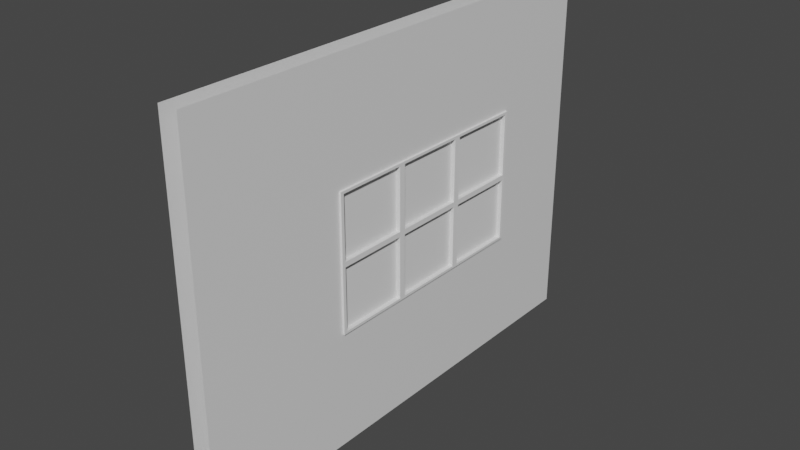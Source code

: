 # Source: window.blend  (saved by Blender 2.80.75; exported with 4.5.12 LTS)
import bpy
from mathutils import Matrix  # noqa: F401  (used for matrix-valued properties, if any)

bpy.ops.wm.read_factory_settings(use_empty=True)
scene = bpy.context.scene
scene.name = 'Scene'

# ---- collections
col_collection = bpy.data.collections.new('Collection'); scene.collection.children.link(col_collection)

# ---- materials (node trees are filled in below, after node groups)
mat_material = bpy.data.materials.new('Material')
mat_material.alpha_threshold = 0.0
mat_material.use_transparent_shadow = False
mat_material.line_color = (0.0, 0.0, 0.0, 1.0)

# ---- material node trees
mat_material.use_nodes = True; mat_material.node_tree.nodes.clear()
_N = mat_material.node_tree.nodes; _L = mat_material.node_tree.links
n0 = _N.new('ShaderNodeOutputMaterial'); n0.name = 'Material Output'; n0.location = (300, 300)
n1 = _N.new('ShaderNodeBsdfPrincipled'); n1.name = 'Principled BSDF'; n1.location = (10, 300)
n1.distribution = 'GGX'
n1.subsurface_method = 'BURLEY'
n1.inputs[2].default_value = 0.4
n1.inputs[3].default_value = 1.45
n1.inputs[27].default_value = (0.0, 0.0, 0.0, 1.0)
n1.inputs[28].default_value = 1.0
_L.new(n1.outputs[0], n0.inputs[0])
n0.is_active_output = True

# ---- world
world_world = bpy.data.worlds.new('World'); scene.world = world_world
world_world.use_nodes = True; world_world.node_tree.nodes.clear()
_N = world_world.node_tree.nodes; _L = world_world.node_tree.links
n0 = _N.new('ShaderNodeOutputWorld'); n0.name = 'World Output'; n0.location = (300, 300)
n1 = _N.new('ShaderNodeBackground'); n1.name = 'Background'; n1.location = (10, 300)
n1.inputs[0].default_value = (0.05088, 0.05088, 0.05088, 1.0)
_L.new(n1.outputs[0], n0.inputs[0])
n0.is_active_output = True
world_world.color = (0.05088, 0.05088, 0.05088)
world_world.use_sun_shadow = False
world_world.sun_shadow_jitter_overblur = 0.0

# ---- meshes
me_cube = bpy.data.meshes.new('Cube')
me_cube.from_pydata([(0.05, 1.25, -0.95), (0.05, -1.25, -0.95), (0.05, 1.25, 0.95), (0.05, -1.25, 0.95), (-0.05, 1.25, -0.95), (-0.05, -1.25, -0.95), (-0.05, 1.25, 0.95), (-0.05, -1.25, 0.95), (-0.05, -0.4541, -0.3519), (0.05, -0.4541, -0.3518), (0.05, -0.4541, 0.3482), (-0.05, -0.4541, 0.3481), (0.05, 0.7459, -0.3518), (-0.05, 0.7459, -0.3519), (0.05, 0.7459, 0.3482), (-0.05, 0.7459, 0.3481)], [], [(0, 4, 6, 2), (3, 1, 9, 10), (5, 8, 13, 4), (6, 15, 11, 7), (0, 2, 14, 12), (3, 10, 14, 2), (5, 7, 11, 8), (6, 4, 13, 15), (0, 12, 9, 1)])
_uv = me_cube.uv_layers.new(name='UVMap')
_uv.uv.foreach_set('vector', [0.9505, 0.6769, 0.9349, 0.6769, 0.9349, 0.3846, 0.9505, 0.3846, 0.5921, 0.3846, 0.2961, 0.3846, 0.3893, 0.2622, 0.4983, 0.2622, 1.393e-07, 0.3846, 0.0932, 0.2622, 0.0932, 0.07756, 0.0, 1.284e-07, 0.2961, 0.0, 0.2023, 0.07756, 0.2023, 0.2622, 0.2961, 0.3846, 0.2961, 1.284e-07, 0.5921, 0.0, 0.4983, 0.07756, 0.3893, 0.07756, 0.5921, 0.3846, 0.4983, 0.2622, 0.4983, 0.07756, 0.5921, 0.0, 1.393e-07, 0.3846, 0.2961, 0.3846, 0.2023, 0.2622, 0.0932, 0.2622, 0.9823, 0.0, 0.9823, 0.2923, 0.9038, 0.2003, 0.9038, 0.09259, 0.2961, 1.284e-07, 0.3893, 0.07756, 0.3893, 0.2622, 0.2961, 0.3846])
me_cube.materials.append(mat_material)
me_cube.use_remesh_preserve_volume = False
me_cube.use_remesh_preserve_attributes = False
me_cube.use_mirror_vertex_groups = False
me_cube.update()
me_cube_001 = bpy.data.meshes.new('Cube.001')
me_cube_001.from_pydata([(0.06, -0.6001, 0.3498), (0.06, 0.5999, 0.3498), (0.06, -0.6001, -0.3502), (0.06, 0.5999, -0.3502), (0.06, 0.1999, 0.3498), (0.06, -0.2001, 0.3498), (0.06, -0.2001, -0.3502), (0.06, 0.1999, -0.3502), (0.06, 0.5999, -0.0002072), (0.06, -0.6001, -0.0002071), (0.06, 0.5999, 0.3498), (0.06, 0.5999, -0.0002072), (0.06, 0.5999, -0.0002072), (0.06, 0.5999, 0.3498), (0.06, -0.2001, 0.3498), (0.06, -0.6001, 0.3498), (0.06, 0.1999, -0.3502), (0.06, 0.5999, -0.3502), (0.06, -0.6001, -0.0002071), (0.06, -0.6001, -0.3502), (0.06, 0.1999, 0.3498), (0.06, -0.2001, -0.3502), (0.06, -0.6001, -0.0002071), (0.06, -0.2001, -0.0002072), (0.06, -0.2001, 0.3498), (0.06, -0.6001, 0.3498), (0.06, 0.1999, -0.3502), (0.06, 0.5999, -0.3502), (0.06, -0.6001, -0.0002071), (0.06, -0.6001, -0.3502), (0.06, 0.1999, 0.3498), (0.06, -0.2001, -0.3502), (0.06, 0.1999, -0.0002072), (0.06, -0.2001, -0.0002072), (0.06, -0.6001, -0.3502), (0.06, -0.2001, -0.3502), (0.06, 0.5999, -0.0002072), (0.06, 0.1999, -0.0002072), (0.06, 0.1999, -0.3502), (0.06, 0.5999, -0.3502), (0.06, 0.1999, -0.0002072), (0.06, -0.2001, -0.0002072), (0.06, -0.2001, -0.3502), (0.06, 0.1999, -0.3502), (0.06, 0.1999, 0.3498), (0.06, -0.2001, 0.3498), (0.06, -0.2001, -0.0002072), (0.06, 0.1999, -0.0002072), (0.06, 0.5999, 0.3498), (0.06, 0.1999, 0.3498), (0.06, 0.1999, -0.0002072), (0.06, 0.5999, -0.0002072), (0.06, -0.2001, 0.3498), (0.06, -0.6001, 0.3498), (0.06, -0.6001, -0.0002071), (0.06, -0.2001, -0.0002072), (0.06, -0.217, -0.01359), (0.06, -0.5832, -0.01359), (0.06, -0.5832, -0.3368), (0.06, -0.217, -0.3368), (0.06, 0.583, -0.01359), (0.06, 0.2168, -0.01359), (0.06, 0.2168, -0.3368), (0.06, 0.583, -0.3368), (0.06, 0.183, -0.01359), (0.06, -0.1832, -0.01359), (0.06, -0.1832, -0.3368), (0.06, 0.183, -0.3368), (0.06, 0.183, 0.3364), (0.06, -0.1832, 0.3364), (0.06, -0.1832, 0.01317), (0.06, 0.183, 0.01317), (0.06, 0.583, 0.3364), (0.06, 0.2168, 0.3364), (0.06, 0.2168, 0.01317), (0.06, 0.583, 0.01317), (0.06, -0.217, 0.3364), (0.06, -0.5832, 0.3364), (0.06, -0.5832, 0.01317), (0.06, -0.217, 0.01317), (0.06, -0.6001, -0.0002071), (0.06, -0.2001, -0.0002072), (0.06, -0.6001, -0.3502), (0.06, -0.2001, -0.3502), (0.06, 0.1999, -0.0002072), (0.06, 0.5999, -0.0002072), (0.06, 0.1999, -0.3502), (0.06, 0.5999, -0.3502), (0.06, -0.2001, -0.0002072), (0.06, 0.1999, -0.0002072), (0.06, -0.2001, -0.3502), (0.06, 0.1999, -0.3502), (0.06, -0.2001, 0.3498), (0.06, 0.1999, 0.3498), (0.06, -0.2001, -0.0002072), (0.06, 0.1999, -0.0002072), (0.06, 0.1999, 0.3498), (0.06, 0.5999, 0.3498), (0.06, 0.1999, -0.0002072), (0.06, 0.5999, -0.0002072), (0.06, -0.6001, 0.3498), (0.06, -0.2001, 0.3498), (0.06, -0.6001, -0.0002071), (0.06, -0.2001, -0.0002072), (0.06, -0.5832, -0.01359), (0.06, -0.217, -0.01359), (0.06, -0.5832, -0.3368), (0.06, -0.217, -0.3368), (0.06, 0.2168, -0.01359), (0.06, 0.583, -0.01359), (0.06, 0.2168, -0.3368), (0.06, 0.583, -0.3368), (0.06, -0.1832, -0.01359), (0.06, 0.183, -0.01359), (0.06, -0.1832, -0.3368), (0.06, 0.183, -0.3368), (0.06, -0.1832, 0.3364), (0.06, 0.183, 0.3364), (0.06, -0.1832, 0.01317), (0.06, 0.183, 0.01317), (0.06, 0.2168, 0.3364), (0.06, 0.583, 0.3364), (0.06, 0.2168, 0.01317), (0.06, 0.583, 0.01317), (0.06, -0.5832, 0.3364), (0.06, -0.217, 0.3364), (0.06, -0.5832, 0.01317), (0.06, -0.217, 0.01317), (0.03772, -0.5832, -0.01359), (0.03772, -0.217, -0.01359), (0.03772, -0.5832, -0.3368), (0.03772, -0.217, -0.3368), (0.03772, 0.2168, -0.01359), (0.03772, 0.583, -0.01359), (0.03772, 0.2168, -0.3368), (0.03772, 0.583, -0.3368), (0.03772, -0.1832, -0.01359), (0.03772, 0.183, -0.01359), (0.03772, -0.1832, -0.3368), (0.03772, 0.183, -0.3368), (0.03772, -0.1832, 0.3364), (0.03772, 0.183, 0.3364), (0.03772, -0.1832, 0.01317), (0.03772, 0.183, 0.01317), (0.03772, 0.2168, 0.3364), (0.03772, 0.583, 0.3364), (0.03772, 0.2168, 0.01317), (0.03772, 0.583, 0.01317), (0.03772, -0.5832, 0.3364), (0.03772, -0.217, 0.3364), (0.03772, -0.5832, 0.01317), (0.03772, -0.217, 0.01317), (-0.06, -0.6001, 0.3498), (-0.06, 0.5999, 0.3498), (-0.06, -0.6001, -0.3502), (-0.06, 0.5999, -0.3502), (0.0, 0.6, 0.35), (0.0, -0.6, 0.35), (0.0, 0.6, -0.35), (0.0, -0.6, -0.35), (-0.06, 0.1999, 0.3498), (-0.06, -0.2001, 0.3498), (0.0, -0.2, 0.35), (0.0, 0.2, 0.35), (-0.06, -0.2001, -0.3502), (-0.06, 0.1999, -0.3502), (0.0, 0.2, -0.35), (0.0, -0.2, -0.35), (-0.06, 0.5999, -0.0002072), (-0.06, -0.6001, -0.0002071), (0.0, 0.6, -2.623e-08), (0.0, -0.6, 2.623e-08), (-0.06, 0.5999, 0.3498), (-0.06, 0.5999, -0.0002072), (-0.06, 0.5999, -0.0002072), (-0.06, 0.5999, 0.3498), (-0.06, -0.2001, 0.3498), (-0.06, -0.6001, 0.3498), (-0.06, 0.1999, -0.3502), (-0.06, 0.5999, -0.3502), (-0.06, -0.6001, -0.0002071), (-0.06, -0.6001, -0.3502), (-0.06, 0.1999, 0.3498), (-0.06, -0.2001, -0.3502), (-0.06, -0.6001, -0.0002071), (-0.06, -0.2001, -0.0002072), (-0.06, -0.2001, 0.3498), (-0.06, -0.6001, 0.3498), (-0.06, 0.1999, -0.3502), (-0.06, 0.5999, -0.3502), (-0.06, -0.6001, -0.0002071), (-0.06, -0.6001, -0.3502), (-0.06, 0.1999, 0.3498), (-0.06, -0.2001, -0.3502), (-0.06, 0.1999, -0.0002072), (-0.06, -0.2001, -0.0002072), (-0.06, -0.6001, -0.3502), (-0.06, -0.2001, -0.3502), (-0.06, 0.5999, -0.0002072), (-0.06, 0.1999, -0.0002072), (-0.06, 0.1999, -0.3502), (-0.06, 0.5999, -0.3502), (-0.06, 0.1999, -0.0002072), (-0.06, -0.2001, -0.0002072), (-0.06, -0.2001, -0.3502), (-0.06, 0.1999, -0.3502), (-0.06, 0.1999, 0.3498), (-0.06, -0.2001, 0.3498), (-0.06, -0.2001, -0.0002072), (-0.06, 0.1999, -0.0002072), (-0.06, 0.5999, 0.3498), (-0.06, 0.1999, 0.3498), (-0.06, 0.1999, -0.0002072), (-0.06, 0.5999, -0.0002072), (-0.06, -0.2001, 0.3498), (-0.06, -0.6001, 0.3498), (-0.06, -0.6001, -0.0002071), (-0.06, -0.2001, -0.0002072), (-0.06, -0.217, -0.01359), (-0.06, -0.5832, -0.01359), (-0.06, -0.5832, -0.3368), (-0.06, -0.217, -0.3368), (-0.06, 0.583, -0.01359), (-0.06, 0.2168, -0.01359), (-0.06, 0.2168, -0.3368), (-0.06, 0.583, -0.3368), (-0.06, 0.183, -0.01359), (-0.06, -0.1832, -0.01359), (-0.06, -0.1832, -0.3368), (-0.06, 0.183, -0.3368), (-0.06, 0.183, 0.3364), (-0.06, -0.1832, 0.3364), (-0.06, -0.1832, 0.01317), (-0.06, 0.183, 0.01317), (-0.06, 0.583, 0.3364), (-0.06, 0.2168, 0.3364), (-0.06, 0.2168, 0.01317), (-0.06, 0.583, 0.01317), (-0.06, -0.217, 0.3364), (-0.06, -0.5832, 0.3364), (-0.06, -0.5832, 0.01317), (-0.06, -0.217, 0.01317), (-0.06, -0.6001, -0.0002071), (-0.06, -0.2001, -0.0002072), (-0.06, -0.6001, -0.3502), (-0.06, -0.2001, -0.3502), (-0.06, 0.1999, -0.0002072), (-0.06, 0.5999, -0.0002072), (-0.06, 0.1999, -0.3502), (-0.06, 0.5999, -0.3502), (-0.06, -0.2001, -0.0002072), (-0.06, 0.1999, -0.0002072), (-0.06, -0.2001, -0.3502), (-0.06, 0.1999, -0.3502), (-0.06, -0.2001, 0.3498), (-0.06, 0.1999, 0.3498), (-0.06, -0.2001, -0.0002072), (-0.06, 0.1999, -0.0002072), (-0.06, 0.1999, 0.3498), (-0.06, 0.5999, 0.3498), (-0.06, 0.1999, -0.0002072), (-0.06, 0.5999, -0.0002072), (-0.06, -0.6001, 0.3498), (-0.06, -0.2001, 0.3498), (-0.06, -0.6001, -0.0002071), (-0.06, -0.2001, -0.0002072), (-0.06, -0.5832, -0.01359), (-0.06, -0.217, -0.01359), (-0.06, -0.5832, -0.3368), (-0.06, -0.217, -0.3368), (-0.06, 0.2168, -0.01359), (-0.06, 0.583, -0.01359), (-0.06, 0.2168, -0.3368), (-0.06, 0.583, -0.3368), (-0.06, -0.1832, -0.01359), (-0.06, 0.183, -0.01359), (-0.06, -0.1832, -0.3368), (-0.06, 0.183, -0.3368), (-0.06, -0.1832, 0.3364), (-0.06, 0.183, 0.3364), (-0.06, -0.1832, 0.01317), (-0.06, 0.183, 0.01317), (-0.06, 0.2168, 0.3364), (-0.06, 0.583, 0.3364), (-0.06, 0.2168, 0.01317), (-0.06, 0.583, 0.01317), (-0.06, -0.5832, 0.3364), (-0.06, -0.217, 0.3364), (-0.06, -0.5832, 0.01317), (-0.06, -0.217, 0.01317), (-0.03772, -0.5832, -0.01359), (-0.03772, -0.217, -0.01359), (-0.03772, -0.5832, -0.3368), (-0.03772, -0.217, -0.3368), (-0.03772, 0.2168, -0.01359), (-0.03772, 0.583, -0.01359), (-0.03772, 0.2168, -0.3368), (-0.03772, 0.583, -0.3368), (-0.03772, -0.1832, -0.01359), (-0.03772, 0.183, -0.01359), (-0.03772, -0.1832, -0.3368), (-0.03772, 0.183, -0.3368), (-0.03772, -0.1832, 0.3364), (-0.03772, 0.183, 0.3364), (-0.03772, -0.1832, 0.01317), (-0.03772, 0.183, 0.01317), (-0.03772, 0.2168, 0.3364), (-0.03772, 0.583, 0.3364), (-0.03772, 0.2168, 0.01317), (-0.03772, 0.583, 0.01317), (-0.03772, -0.5832, 0.3364), (-0.03772, -0.217, 0.3364), (-0.03772, -0.5832, 0.01317), (-0.03772, -0.217, 0.01317), (0.0, -0.5832, -0.01359), (0.0, -0.5832, -0.3368), (0.0, -0.217, -0.3368), (0.0, 0.583, -0.01359), (0.0, 0.2168, -0.3368), (0.0, 0.583, -0.3368), (0.0, -0.1832, -0.3368), (0.0, 0.183, -0.3368), (0.0, -0.1832, 0.3364), (0.0, 0.183, 0.3364), (0.0, 0.2168, 0.3364), (0.0, 0.583, 0.3364), (0.0, 0.583, 0.01317), (0.0, -0.5832, 0.3364), (0.0, -0.217, 0.3364), (0.0, -0.5832, 0.01317)], [], [(8, 1, 13, 12), (170, 156, 1, 8), (9, 0, 157, 171), (7, 166, 158, 3), (163, 4, 1, 156), (157, 0, 5, 162), (162, 5, 4, 163), (2, 159, 167, 6), (6, 167, 166, 7), (6, 7, 16, 21), (0, 9, 18, 15), (5, 0, 15, 14), (4, 5, 14, 20), (2, 9, 171, 159), (158, 170, 8, 3), (9, 2, 19, 18), (15, 18, 28, 25), (13, 20, 30, 10), (21, 16, 26, 31), (12, 13, 10, 11), (17, 12, 11, 27), (18, 19, 29, 28), (7, 3, 17, 16), (1, 4, 20, 13), (3, 8, 12, 17), (2, 6, 21, 19), (58, 59, 107, 106), (23, 81, 83, 35), (35, 83, 82, 34), (34, 82, 80, 22), (22, 80, 81, 23), (65, 66, 114, 112), (14, 15, 25, 24), (20, 14, 24, 30), (16, 17, 27, 26), (19, 21, 31, 29), (28, 22, 23, 33), (29, 34, 22, 28), (31, 35, 34, 29), (33, 23, 35, 31), (32, 37, 36, 11), (26, 38, 37, 32), (27, 39, 38, 26), (11, 36, 39, 27), (33, 41, 40, 32), (31, 42, 41, 33), (26, 43, 42, 31), (32, 40, 43, 26), (24, 45, 44, 30), (33, 46, 45, 24), (32, 47, 46, 33), (30, 44, 47, 32), (30, 49, 48, 10), (32, 50, 49, 30), (11, 51, 50, 32), (10, 48, 51, 11), (25, 53, 52, 24), (28, 54, 53, 25), (33, 55, 54, 28), (24, 52, 55, 33), (37, 84, 85, 36), (38, 86, 84, 37), (39, 87, 86, 38), (36, 85, 87, 39), (72, 73, 120, 121), (41, 88, 89, 40), (42, 90, 88, 41), (43, 91, 90, 42), (40, 89, 91, 43), (57, 58, 106, 104), (45, 92, 93, 44), (46, 94, 92, 45), (47, 95, 94, 46), (44, 93, 95, 47), (79, 76, 125, 127), (49, 96, 97, 48), (50, 98, 96, 49), (51, 99, 98, 50), (48, 97, 99, 51), (64, 65, 112, 113), (53, 100, 101, 52), (54, 102, 100, 53), (55, 103, 102, 54), (52, 101, 103, 55), (57, 56, 81, 80), (58, 57, 80, 82), (59, 58, 82, 83), (56, 59, 83, 81), (61, 60, 85, 84), (62, 61, 84, 86), (63, 62, 86, 87), (60, 63, 87, 85), (65, 64, 89, 88), (66, 65, 88, 90), (67, 66, 90, 91), (64, 67, 91, 89), (69, 68, 93, 92), (70, 69, 92, 94), (71, 70, 94, 95), (68, 71, 95, 93), (73, 72, 97, 96), (74, 73, 96, 98), (75, 74, 98, 99), (72, 75, 99, 97), (77, 76, 101, 100), (78, 77, 100, 102), (79, 78, 102, 103), (76, 79, 103, 101), (110, 111, 135, 134), (116, 118, 142, 140), (125, 124, 148, 149), (108, 110, 134, 132), (117, 116, 140, 141), (123, 121, 145, 147), (73, 74, 122, 120), (66, 67, 115, 114), (59, 56, 105, 107), (74, 75, 123, 122), (67, 64, 113, 115), (60, 61, 108, 109), (75, 72, 121, 123), (68, 69, 116, 117), (61, 62, 110, 108), (76, 77, 124, 125), (69, 70, 118, 116), (62, 63, 111, 110), (77, 78, 126, 124), (70, 71, 119, 118), (63, 60, 109, 111), (78, 79, 127, 126), (56, 57, 104, 105), (71, 68, 117, 119), (142, 136, 129, 151), (136, 142, 143, 137), (132, 146, 147, 133), (134, 139, 137, 132), (146, 132, 137, 143), (141, 144, 146, 143), (124, 126, 150, 148), (118, 119, 143, 142), (111, 109, 133, 135), (126, 127, 151, 150), (105, 104, 128, 129), (119, 117, 141, 143), (113, 112, 136, 137), (127, 125, 149, 151), (104, 106, 130, 128), (121, 120, 144, 145), (112, 114, 138, 136), (106, 107, 131, 130), (120, 122, 146, 144), (114, 115, 139, 138), (107, 105, 129, 131), (122, 123, 147, 146), (115, 113, 137, 139), (109, 108, 132, 133), (142, 151, 149, 140), (129, 136, 138, 131), (128, 150, 151, 129), (131, 138, 320, 316), (128, 130, 315, 314), (139, 134, 318, 321), (145, 144, 324, 325), (150, 128, 314, 329), (130, 131, 316, 315), (133, 147, 326, 317), (138, 139, 321, 320), (144, 141, 323, 324), (147, 145, 325, 326), (141, 140, 322, 323), (149, 148, 327, 328), (134, 135, 319, 318), (148, 150, 329, 327), (135, 133, 317, 319), (140, 149, 328, 322), (168, 174, 175, 153), (170, 168, 153, 156), (169, 171, 157, 152), (165, 155, 158, 166), (163, 156, 153, 160), (157, 162, 161, 152), (162, 163, 160, 161), (154, 164, 167, 159), (164, 165, 166, 167), (164, 183, 178, 165), (152, 177, 180, 169), (161, 176, 177, 152), (160, 182, 176, 161), (154, 159, 171, 169), (158, 155, 168, 170), (169, 180, 181, 154), (177, 187, 190, 180), (175, 172, 192, 182), (183, 193, 188, 178), (174, 173, 172, 175), (179, 189, 173, 174), (180, 190, 191, 181), (165, 178, 179, 155), (153, 175, 182, 160), (155, 179, 174, 168), (154, 181, 183, 164), (220, 268, 269, 221), (185, 197, 245, 243), (197, 196, 244, 245), (196, 184, 242, 244), (184, 185, 243, 242), (227, 274, 276, 228), (176, 186, 187, 177), (182, 192, 186, 176), (178, 188, 189, 179), (181, 191, 193, 183), (190, 195, 185, 184), (191, 190, 184, 196), (193, 191, 196, 197), (195, 193, 197, 185), (194, 173, 198, 199), (188, 194, 199, 200), (189, 188, 200, 201), (173, 189, 201, 198), (195, 194, 202, 203), (193, 195, 203, 204), (188, 193, 204, 205), (194, 188, 205, 202), (186, 192, 206, 207), (195, 186, 207, 208), (194, 195, 208, 209), (192, 194, 209, 206), (192, 172, 210, 211), (194, 192, 211, 212), (173, 194, 212, 213), (172, 173, 213, 210), (187, 186, 214, 215), (190, 187, 215, 216), (195, 190, 216, 217), (186, 195, 217, 214), (199, 198, 247, 246), (200, 199, 246, 248), (201, 200, 248, 249), (198, 201, 249, 247), (234, 283, 282, 235), (203, 202, 251, 250), (204, 203, 250, 252), (205, 204, 252, 253), (202, 205, 253, 251), (219, 266, 268, 220), (207, 206, 255, 254), (208, 207, 254, 256), (209, 208, 256, 257), (206, 209, 257, 255), (241, 289, 287, 238), (211, 210, 259, 258), (212, 211, 258, 260), (213, 212, 260, 261), (210, 213, 261, 259), (226, 275, 274, 227), (215, 214, 263, 262), (216, 215, 262, 264), (217, 216, 264, 265), (214, 217, 265, 263), (219, 242, 243, 218), (220, 244, 242, 219), (221, 245, 244, 220), (218, 243, 245, 221), (223, 246, 247, 222), (224, 248, 246, 223), (225, 249, 248, 224), (222, 247, 249, 225), (227, 250, 251, 226), (228, 252, 250, 227), (229, 253, 252, 228), (226, 251, 253, 229), (231, 254, 255, 230), (232, 256, 254, 231), (233, 257, 256, 232), (230, 255, 257, 233), (235, 258, 259, 234), (236, 260, 258, 235), (237, 261, 260, 236), (234, 259, 261, 237), (239, 262, 263, 238), (240, 264, 262, 239), (241, 265, 264, 240), (238, 263, 265, 241), (272, 296, 297, 273), (278, 302, 304, 280), (287, 311, 310, 286), (270, 294, 296, 272), (279, 303, 302, 278), (285, 309, 307, 283), (235, 282, 284, 236), (228, 276, 277, 229), (221, 269, 267, 218), (236, 284, 285, 237), (229, 277, 275, 226), (222, 271, 270, 223), (237, 285, 283, 234), (230, 279, 278, 231), (223, 270, 272, 224), (238, 287, 286, 239), (231, 278, 280, 232), (224, 272, 273, 225), (239, 286, 288, 240), (232, 280, 281, 233), (225, 273, 271, 222), (240, 288, 289, 241), (218, 267, 266, 219), (233, 281, 279, 230), (304, 313, 291, 298), (298, 299, 305, 304), (294, 295, 309, 308), (296, 294, 299, 301), (308, 305, 299, 294), (303, 305, 308, 306), (286, 310, 312, 288), (280, 304, 305, 281), (273, 297, 295, 271), (288, 312, 313, 289), (267, 291, 290, 266), (281, 305, 303, 279), (275, 299, 298, 274), (289, 313, 311, 287), (266, 290, 292, 268), (283, 307, 306, 282), (274, 298, 300, 276), (268, 292, 293, 269), (282, 306, 308, 284), (276, 300, 301, 277), (269, 293, 291, 267), (284, 308, 309, 285), (277, 301, 299, 275), (271, 295, 294, 270), (304, 302, 311, 313), (291, 293, 300, 298), (290, 291, 313, 312), (293, 316, 320, 300), (290, 314, 315, 292), (301, 321, 318, 296), (307, 325, 324, 306), (312, 329, 314, 290), (292, 315, 316, 293), (295, 317, 326, 309), (300, 320, 321, 301), (306, 324, 323, 303), (309, 326, 325, 307), (303, 323, 322, 302), (311, 328, 327, 310), (296, 318, 319, 297), (310, 327, 329, 312), (297, 319, 317, 295), (302, 322, 328, 311)])
_uv = me_cube_001.uv_layers.new(name='UVMap')
_uv.uv.foreach_set('vector', [0.0, 0.0, 0.0, 0.0, 0.0, 0.0, 0.0, 0.0, 0.9514, 0.8944, 0.9514, 0.827, 0.9425, 0.8271, 0.9425, 0.8945, 1.0, 0.06741, 1.0, 3.988e-05, 0.9912, 0.0, 0.9912, 0.06737, 0.9602, 0.7533, 0.969, 0.7533, 0.969, 0.6923, 0.9602, 0.6923, 0.9594, 0.4456, 0.9505, 0.4457, 0.9505, 0.3846, 0.9594, 0.3846, 0.9594, 0.5677, 0.9505, 0.5677, 0.9505, 0.5067, 0.9594, 0.5067, 0.9594, 0.5067, 0.9505, 0.5067, 0.9505, 0.4457, 0.9594, 0.4456, 0.9602, 0.8754, 0.969, 0.8754, 0.969, 0.8143, 0.9602, 0.8144, 0.9602, 0.8144, 0.969, 0.8143, 0.969, 0.7533, 0.9602, 0.7533, 0.0, 0.0, 0.0, 0.0, 0.0, 0.0, 0.0, 0.0, 0.0, 0.0, 0.0, 0.0, 0.0, 0.0, 0.0, 0.0, 0.0, 0.0, 0.0, 0.0, 0.0, 0.0, 0.0, 0.0, 0.0, 0.0, 0.0, 0.0, 0.0, 0.0, 0.0, 0.0, 1.0, 0.1348, 1.0, 0.06741, 0.9912, 0.06737, 0.9912, 0.1347, 0.9514, 0.9618, 0.9514, 0.8944, 0.9425, 0.8945, 0.9425, 0.9618, 0.0, 0.0, 0.0, 0.0, 0.0, 0.0, 0.0, 0.0, 0.0, 0.0, 0.0, 0.0, 0.0, 0.0, 0.0, 0.0, 0.0, 0.0, 0.0, 0.0, 0.0, 0.0, 0.0, 0.0, 0.0, 0.0, 0.0, 0.0, 0.0, 0.0, 0.0, 0.0, 0.0, 0.0, 0.0, 0.0, 0.0, 0.0, 0.0, 0.0, 0.0, 0.0, 0.0, 0.0, 0.0, 0.0, 0.0, 0.0, 0.0, 0.0, 0.0, 0.0, 0.0, 0.0, 0.0, 0.0, 0.0, 0.0, 0.0, 0.0, 0.0, 0.0, 0.0, 0.0, 0.0, 0.0, 0.0, 0.0, 0.0, 0.0, 0.0, 0.0, 0.0, 0.0, 0.0, 0.0, 0.0, 0.0, 0.0, 0.0, 0.0, 0.0, 0.0, 0.0, 0.0, 0.0, 0.0, 0.0, 0.0, 0.0, 0.0, 0.0, 0.0, 0.0, 0.0, 0.0, 0.0, 0.0, 0.0, 0.0, 0.0, 0.0, 0.0, 0.0, 0.0, 0.0, 0.0, 0.0, 0.0, 0.0, 0.0, 0.0, 0.0, 0.0, 0.0, 0.0, 0.0, 0.0, 0.0, 0.0, 0.0, 0.0, 0.0, 0.0, 0.0, 0.0, 0.0, 0.0, 0.0, 0.0, 0.0, 0.0, 0.0, 0.0, 0.0, 0.0, 0.0, 0.0, 0.0, 0.0, 0.0, 0.0, 0.0, 0.0, 0.0, 0.0, 0.0, 0.0, 0.0, 0.0, 0.0, 0.0, 0.0, 0.0, 0.0, 0.0, 0.0, 0.0, 0.0, 0.0, 0.0, 0.0, 0.0, 0.0, 0.0, 0.0, 0.0, 0.0, 0.0, 0.0, 0.0, 0.0, 0.0, 0.0, 0.0, 0.0, 0.0, 0.0, 0.0, 0.0, 0.0, 0.0, 0.0, 0.0, 0.0, 0.0, 0.0, 0.0, 0.0, 0.0, 0.0, 0.0, 0.0, 0.0, 0.0, 0.0, 0.0, 0.0, 0.0, 0.0, 0.0, 0.0, 0.0, 0.0, 0.0, 0.0, 0.0, 0.0, 0.0, 0.0, 0.0, 0.0, 0.0, 0.0, 0.0, 0.0, 0.0, 0.0, 0.0, 0.0, 0.0, 0.0, 0.0, 0.0, 0.0, 0.0, 0.0, 0.0, 0.0, 0.0, 0.0, 0.0, 0.0, 0.0, 0.0, 0.0, 0.0, 0.0, 0.0, 0.0, 0.0, 0.0, 0.0, 0.0, 0.0, 0.0, 0.0, 0.0, 0.0, 0.0, 0.0, 0.0, 0.0, 0.0, 0.0, 0.0, 0.0, 0.0, 0.0, 0.0, 0.0, 0.0, 0.0, 0.0, 0.0, 0.0, 0.0, 0.0, 0.0, 0.0, 0.0, 0.0, 0.0, 0.0, 0.0, 0.0, 0.0, 0.0, 0.0, 0.0, 0.0, 0.0, 0.0, 0.0, 0.0, 0.0, 0.0, 0.0, 0.0, 0.0, 0.0, 0.0, 0.0, 0.0, 0.0, 0.0, 0.0, 0.0, 0.0, 0.0, 0.0, 0.0, 0.0, 0.0, 0.0, 0.0, 0.0, 0.0, 0.0, 0.0, 0.0, 0.0, 0.0, 0.0, 0.0, 0.0, 0.0, 0.0, 0.0, 0.0, 0.0, 0.0, 0.0, 0.0, 0.0, 0.0, 0.0, 0.0, 0.0, 0.0, 0.0, 0.0, 0.0, 0.0, 0.0, 0.0, 0.0, 0.0, 0.0, 0.0, 0.0, 0.0, 0.0, 0.0, 0.0, 0.0, 0.0, 0.0, 0.0, 0.0, 0.0, 0.0, 0.0, 0.0, 0.0, 0.0, 0.0, 0.0, 0.0, 0.0, 0.0, 0.0, 0.0, 0.0, 0.0, 0.0, 0.0, 0.0, 0.0, 0.0, 0.0, 0.0, 0.0, 0.0, 0.0, 0.0, 0.0, 0.0, 0.0, 0.0, 0.0, 0.0, 0.0, 0.0, 0.0, 0.0, 0.0, 0.0, 0.0, 0.0, 0.0, 0.0, 0.0, 0.0, 0.0, 0.0, 0.0, 0.0, 0.0, 0.0, 0.0, 0.0, 0.0, 0.0, 0.0, 0.0, 0.0, 0.0, 0.0, 0.0, 0.0, 0.0, 0.0, 0.0, 0.0, 0.0, 0.0, 0.0, 0.0, 0.0, 0.0, 0.0, 0.0, 0.0, 0.0, 0.0, 0.0, 0.0, 0.0, 0.0, 0.0, 0.0, 0.0, 0.0, 0.0, 0.0, 0.0, 0.0, 0.0, 0.0, 0.0, 0.0, 0.0, 0.0, 0.0, 0.0, 0.0, 0.0, 0.0, 0.0, 0.0, 0.0, 0.0, 0.0, 0.0, 0.0, 0.0, 0.0, 0.0, 0.0, 0.0, 0.0, 0.0, 0.0, 0.0, 0.0, 0.0, 0.0, 0.0, 0.0, 0.0, 0.0, 0.0, 0.0, 0.0, 0.0, 0.0, 0.0, 0.0, 0.0, 0.0, 0.0, 0.0, 0.0, 0.0, 0.0, 0.0, 0.0, 0.0, 0.0, 0.0, 0.0, 0.0, 0.0, 0.0, 0.0, 0.0, 0.0, 0.0, 0.0, 0.0, 0.0, 0.0, 0.0, 0.0, 0.0, 0.0, 0.0, 0.0, 0.0, 0.0, 0.0, 0.0, 0.0, 0.0, 0.0, 0.0, 0.0, 0.0, 0.0, 0.0, 0.0, 0.0, 0.0, 0.0, 0.0, 0.0, 0.0, 0.0, 0.0, 0.0, 0.0, 0.0, 0.0, 0.0, 0.0, 0.0, 0.0, 0.0, 0.0, 0.0, 0.0, 0.0, 0.0, 0.0, 0.0, 0.0, 0.0, 0.0, 0.0, 0.0, 0.0, 0.842, 0.3725, 0.8985, 0.3725, 0.9011, 0.3751, 0.8393, 0.3751, 0.842, 0.3103, 0.842, 0.3725, 0.8393, 0.3751, 0.8393, 0.3077, 0.8985, 0.3103, 0.842, 0.3103, 0.8393, 0.3077, 0.9011, 0.3077, 0.8985, 0.3725, 0.8985, 0.3103, 0.9011, 0.3077, 0.9011, 0.3751, 0.9576, 0.7623, 0.901, 0.7623, 0.8984, 0.7597, 0.9602, 0.7597, 0.9576, 0.8245, 0.9576, 0.7623, 0.9602, 0.7597, 0.9602, 0.827, 0.901, 0.8245, 0.9576, 0.8245, 0.9602, 0.827, 0.8984, 0.827, 0.901, 0.7623, 0.901, 0.8245, 0.8984, 0.827, 0.8984, 0.7597, 0.7131, 0.3103, 0.6565, 0.3103, 0.6539, 0.3077, 0.7157, 0.3077, 0.7131, 0.3725, 0.7131, 0.3103, 0.7157, 0.3077, 0.7157, 0.3751, 0.6565, 0.3725, 0.7131, 0.3725, 0.7157, 0.3751, 0.6539, 0.3751, 0.6565, 0.3103, 0.6565, 0.3725, 0.6539, 0.3751, 0.6539, 0.3077, 0.6513, 0.3103, 0.5947, 0.3103, 0.5921, 0.3077, 0.6539, 0.3077, 0.6513, 0.3725, 0.6513, 0.3103, 0.6539, 0.3077, 0.6539, 0.3751, 0.5947, 0.3725, 0.6513, 0.3725, 0.6539, 0.3751, 0.5921, 0.3751, 0.5947, 0.3103, 0.5947, 0.3725, 0.5921, 0.3751, 0.5921, 0.3077, 0.9297, 0.8355, 0.8731, 0.8355, 0.8705, 0.8329, 0.9323, 0.8329, 0.9297, 0.8977, 0.9297, 0.8355, 0.9323, 0.8329, 0.9323, 0.9003, 0.8731, 0.8977, 0.9297, 0.8977, 0.9323, 0.9003, 0.8705, 0.9003, 0.8731, 0.8355, 0.8731, 0.8977, 0.8705, 0.9003, 0.8705, 0.8329, 0.6259, 0.8977, 0.6825, 0.8977, 0.6851, 0.9003, 0.6233, 0.9003, 0.6259, 0.8355, 0.6259, 0.8977, 0.6233, 0.9003, 0.6233, 0.8329, 0.6825, 0.8355, 0.6259, 0.8355, 0.6233, 0.8329, 0.6851, 0.8329, 0.6825, 0.8977, 0.6825, 0.8355, 0.6851, 0.8329, 0.6851, 0.9003, 0.9682, 0.4405, 0.9682, 0.3846, 0.9715, 0.3846, 0.9715, 0.4405, 0.9044, 0.3699, 0.9044, 0.3077, 0.9077, 0.3077, 0.9077, 0.3699, 0.9955, 0.8143, 0.9955, 0.8702, 0.9923, 0.8702, 0.9923, 0.8143, 0.934, 0.3077, 0.934, 0.3699, 0.9307, 0.3699, 0.9307, 0.3077, 0.9955, 0.7533, 0.9955, 0.8092, 0.9923, 0.8092, 0.9923, 0.7533, 0.9859, 0.6299, 0.9859, 0.6921, 0.9826, 0.6921, 0.9826, 0.6299, 0.0, 0.0, 0.0, 0.0, 0.0, 0.0, 0.0, 0.0, 0.0, 0.0, 0.0, 0.0, 0.0, 0.0, 0.0, 0.0, 0.0, 0.0, 0.0, 0.0, 0.0, 0.0, 0.0, 0.0, 0.0, 0.0, 0.0, 0.0, 0.0, 0.0, 0.0, 0.0, 0.0, 0.0, 0.0, 0.0, 0.0, 0.0, 0.0, 0.0, 0.0, 0.0, 0.0, 0.0, 0.0, 0.0, 0.0, 0.0, 0.0, 0.0, 0.0, 0.0, 0.0, 0.0, 0.0, 0.0, 0.0, 0.0, 0.0, 0.0, 0.0, 0.0, 0.0, 0.0, 0.0, 0.0, 0.0, 0.0, 0.0, 0.0, 0.0, 0.0, 0.0, 0.0, 0.0, 0.0, 0.0, 0.0, 0.0, 0.0, 0.0, 0.0, 0.0, 0.0, 0.0, 0.0, 0.0, 0.0, 0.0, 0.0, 0.0, 0.0, 0.0, 0.0, 0.0, 0.0, 0.0, 0.0, 0.0, 0.0, 0.0, 0.0, 0.0, 0.0, 0.0, 0.0, 0.0, 0.0, 0.0, 0.0, 0.0, 0.0, 0.0, 0.0, 0.0, 0.0, 0.0, 0.0, 0.0, 0.0, 0.0, 0.0, 0.0, 0.0, 0.0, 0.0, 0.0, 0.0, 0.0, 0.0, 0.0, 0.0, 0.0, 0.0, 0.0, 0.0, 0.0, 0.0, 0.0, 0.0, 0.0, 0.0, 0.0, 0.0, 0.6728, 0.742, 0.6693, 0.7459, 0.6654, 0.7424, 0.6689, 0.7386, 0.6693, 0.7459, 0.6728, 0.742, 0.7149, 0.7794, 0.7114, 0.7832, 0.7153, 0.7866, 0.7187, 0.7828, 0.7609, 0.8201, 0.7574, 0.824, 0.6732, 0.8329, 0.6693, 0.8295, 0.7114, 0.7832, 0.7153, 0.7866, 0.7187, 0.7828, 0.7153, 0.7866, 0.7114, 0.7832, 0.7149, 0.7794, 0.757, 0.7331, 0.7609, 0.7365, 0.7187, 0.7828, 0.7149, 0.7794, 1.0, 0.1348, 1.0, 0.197, 0.9967, 0.197, 0.9967, 0.1348, 0.9505, 0.6236, 0.9505, 0.5677, 0.9538, 0.5677, 0.9538, 0.6236, 0.9859, 0.5625, 0.9859, 0.6247, 0.9826, 0.6247, 0.9826, 0.5625, 0.9438, 0.3636, 0.9438, 0.3077, 0.9471, 0.3077, 0.9471, 0.3636, 0.9604, 0.5677, 0.9604, 0.6236, 0.9571, 0.6236, 0.9571, 0.5677, 0.9175, 0.3077, 0.9175, 0.3699, 0.9143, 0.3699, 0.9143, 0.3077, 0.9602, 0.3077, 0.9602, 0.3636, 0.9569, 0.3636, 0.9569, 0.3077, 0.9143, 0.3077, 0.9143, 0.3699, 0.911, 0.3699, 0.911, 0.3077, 1.0, 0.2021, 1.0, 0.2644, 0.9967, 0.2644, 0.9967, 0.2021, 0.9955, 0.6923, 0.9955, 0.7482, 0.9923, 0.7482, 0.9923, 0.6923, 0.9307, 0.3077, 0.9307, 0.3699, 0.9274, 0.3699, 0.9274, 0.3077, 0.9682, 0.5625, 0.9682, 0.5067, 0.9715, 0.5067, 0.9715, 0.5625, 0.9274, 0.3077, 0.9274, 0.3699, 0.9241, 0.3699, 0.9241, 0.3077, 0.9682, 0.5015, 0.9682, 0.4456, 0.9715, 0.4456, 0.9715, 0.5015, 0.911, 0.3077, 0.911, 0.3699, 0.9077, 0.3699, 0.9077, 0.3077, 0.9504, 0.3636, 0.9504, 0.3077, 0.9536, 0.3077, 0.9536, 0.3636, 0.9241, 0.3077, 0.9241, 0.3699, 0.9208, 0.3699, 0.9208, 0.3077, 0.9389, 0.8952, 0.9389, 0.951, 0.9356, 0.951, 0.9356, 0.8952, 0.6728, 0.742, 0.6689, 0.7386, 0.711, 0.6923, 0.7149, 0.6957, 0.6654, 0.7424, 0.6693, 0.7459, 0.6272, 0.7922, 0.6233, 0.7887, 0.6233, 0.7051, 0.6268, 0.7013, 0.6689, 0.7386, 0.6654, 0.7424, 0.9715, 0.5067, 0.9715, 0.5015, 0.977, 0.5015, 0.977, 0.5067, 0.9967, 0.2021, 0.9967, 0.2644, 0.9912, 0.2644, 0.9912, 0.2021, 0.9715, 0.4456, 0.9715, 0.4405, 0.977, 0.4405, 0.977, 0.4456, 0.9923, 0.6923, 0.9923, 0.7482, 0.9867, 0.7482, 0.9867, 0.6923, 0.9967, 0.197, 0.9967, 0.2021, 0.9912, 0.2021, 0.9912, 0.197, 0.9715, 0.5625, 0.9715, 0.5067, 0.977, 0.5067, 0.977, 0.5625, 0.9826, 0.6247, 0.9826, 0.6299, 0.977, 0.6299, 0.977, 0.6247, 0.9715, 0.5015, 0.9715, 0.4456, 0.977, 0.4456, 0.977, 0.5015, 0.9923, 0.7482, 0.9923, 0.7533, 0.9867, 0.7533, 0.9867, 0.7482, 0.9826, 0.6299, 0.9826, 0.6921, 0.977, 0.6921, 0.977, 0.6299, 0.9923, 0.7533, 0.9923, 0.8092, 0.9867, 0.8092, 0.9867, 0.7533, 0.9923, 0.8143, 0.9923, 0.8702, 0.9867, 0.8702, 0.9867, 0.8143, 0.9715, 0.4405, 0.9715, 0.3846, 0.977, 0.3846, 0.977, 0.4405, 0.9967, 0.1348, 0.9967, 0.197, 0.9912, 0.197, 0.9912, 0.1348, 0.9826, 0.5625, 0.9826, 0.6247, 0.977, 0.6247, 0.977, 0.5625, 0.9923, 0.8092, 0.9923, 0.8143, 0.9867, 0.8143, 0.9867, 0.8092, 0.0, 0.0, 0.0, 0.0, 0.0, 0.0, 0.0, 0.0, 0.9514, 0.8944, 0.9602, 0.8945, 0.9602, 0.8271, 0.9514, 0.827, 0.9823, 0.06741, 0.9912, 0.06737, 0.9912, 0.0, 0.9823, 3.988e-05, 0.9779, 0.7533, 0.9779, 0.6923, 0.969, 0.6923, 0.969, 0.7533, 0.9594, 0.4456, 0.9594, 0.3846, 0.9682, 0.3846, 0.9682, 0.4457, 0.9594, 0.5677, 0.9594, 0.5067, 0.9682, 0.5067, 0.9682, 0.5677, 0.9594, 0.5067, 0.9594, 0.4456, 0.9682, 0.4457, 0.9682, 0.5067, 0.9779, 0.8754, 0.9779, 0.8144, 0.969, 0.8143, 0.969, 0.8754, 0.9779, 0.8144, 0.9779, 0.7533, 0.969, 0.7533, 0.969, 0.8143, 0.0, 0.0, 0.0, 0.0, 0.0, 0.0, 0.0, 0.0, 0.0, 0.0, 0.0, 0.0, 0.0, 0.0, 0.0, 0.0, 0.0, 0.0, 0.0, 0.0, 0.0, 0.0, 0.0, 0.0, 0.0, 0.0, 0.0, 0.0, 0.0, 0.0, 0.0, 0.0, 0.9823, 0.1348, 0.9912, 0.1347, 0.9912, 0.06737, 0.9823, 0.06741, 0.9514, 0.9618, 0.9602, 0.9618, 0.9602, 0.8945, 0.9514, 0.8944, 0.0, 0.0, 0.0, 0.0, 0.0, 0.0, 0.0, 0.0, 0.0, 0.0, 0.0, 0.0, 0.0, 0.0, 0.0, 0.0, 0.0, 0.0, 0.0, 0.0, 0.0, 0.0, 0.0, 0.0, 0.0, 0.0, 0.0, 0.0, 0.0, 0.0, 0.0, 0.0, 0.0, 0.0, 0.0, 0.0, 0.0, 0.0, 0.0, 0.0, 0.0, 0.0, 0.0, 0.0, 0.0, 0.0, 0.0, 0.0, 0.0, 0.0, 0.0, 0.0, 0.0, 0.0, 0.0, 0.0, 0.0, 0.0, 0.0, 0.0, 0.0, 0.0, 0.0, 0.0, 0.0, 0.0, 0.0, 0.0, 0.0, 0.0, 0.0, 0.0, 0.0, 0.0, 0.0, 0.0, 0.0, 0.0, 0.0, 0.0, 0.0, 0.0, 0.0, 0.0, 0.0, 0.0, 0.0, 0.0, 0.0, 0.0, 0.0, 0.0, 0.0, 0.0, 0.0, 0.0, 0.0, 0.0, 0.0, 0.0, 0.0, 0.0, 0.0, 0.0, 0.0, 0.0, 0.0, 0.0, 0.0, 0.0, 0.0, 0.0, 0.0, 0.0, 0.0, 0.0, 0.0, 0.0, 0.0, 0.0, 0.0, 0.0, 0.0, 0.0, 0.0, 0.0, 0.0, 0.0, 0.0, 0.0, 0.0, 0.0, 0.0, 0.0, 0.0, 0.0, 0.0, 0.0, 0.0, 0.0, 0.0, 0.0, 0.0, 0.0, 0.0, 0.0, 0.0, 0.0, 0.0, 0.0, 0.0, 0.0, 0.0, 0.0, 0.0, 0.0, 0.0, 0.0, 0.0, 0.0, 0.0, 0.0, 0.0, 0.0, 0.0, 0.0, 0.0, 0.0, 0.0, 0.0, 0.0, 0.0, 0.0, 0.0, 0.0, 0.0, 0.0, 0.0, 0.0, 0.0, 0.0, 0.0, 0.0, 0.0, 0.0, 0.0, 0.0, 0.0, 0.0, 0.0, 0.0, 0.0, 0.0, 0.0, 0.0, 0.0, 0.0, 0.0, 0.0, 0.0, 0.0, 0.0, 0.0, 0.0, 0.0, 0.0, 0.0, 0.0, 0.0, 0.0, 0.0, 0.0, 0.0, 0.0, 0.0, 0.0, 0.0, 0.0, 0.0, 0.0, 0.0, 0.0, 0.0, 0.0, 0.0, 0.0, 0.0, 0.0, 0.0, 0.0, 0.0, 0.0, 0.0, 0.0, 0.0, 0.0, 0.0, 0.0, 0.0, 0.0, 0.0, 0.0, 0.0, 0.0, 0.0, 0.0, 0.0, 0.0, 0.0, 0.0, 0.0, 0.0, 0.0, 0.0, 0.0, 0.0, 0.0, 0.0, 0.0, 0.0, 0.0, 0.0, 0.0, 0.0, 0.0, 0.0, 0.0, 0.0, 0.0, 0.0, 0.0, 0.0, 0.0, 0.0, 0.0, 0.0, 0.0, 0.0, 0.0, 0.0, 0.0, 0.0, 0.0, 0.0, 0.0, 0.0, 0.0, 0.0, 0.0, 0.0, 0.0, 0.0, 0.0, 0.0, 0.0, 0.0, 0.0, 0.0, 0.0, 0.0, 0.0, 0.0, 0.0, 0.0, 0.0, 0.0, 0.0, 0.0, 0.0, 0.0, 0.0, 0.0, 0.0, 0.0, 0.0, 0.0, 0.0, 0.0, 0.0, 0.0, 0.0, 0.0, 0.0, 0.0, 0.0, 0.0, 0.0, 0.0, 0.0, 0.0, 0.0, 0.0, 0.0, 0.0, 0.0, 0.0, 0.0, 0.0, 0.0, 0.0, 0.0, 0.0, 0.0, 0.0, 0.0, 0.0, 0.0, 0.0, 0.0, 0.0, 0.0, 0.0, 0.0, 0.0, 0.0, 0.0, 0.0, 0.0, 0.0, 0.0, 0.0, 0.0, 0.0, 0.0, 0.0, 0.0, 0.0, 0.0, 0.0, 0.0, 0.0, 0.0, 0.0, 0.0, 0.0, 0.0, 0.0, 0.0, 0.0, 0.0, 0.0, 0.0, 0.0, 0.0, 0.0, 0.0, 0.0, 0.0, 0.0, 0.0, 0.0, 0.0, 0.0, 0.0, 0.0, 0.0, 0.0, 0.0, 0.0, 0.0, 0.0, 0.0, 0.0, 0.0, 0.0, 0.0, 0.0, 0.0, 0.0, 0.0, 0.0, 0.0, 0.0, 0.0, 0.0, 0.0, 0.0, 0.0, 0.0, 0.0, 0.0, 0.0, 0.0, 0.0, 0.0, 0.0, 0.0, 0.0, 0.0, 0.0, 0.0, 0.0, 0.0, 0.0, 0.0, 0.0, 0.0, 0.0, 0.0, 0.0, 0.0, 0.0, 0.0, 0.0, 0.0, 0.0, 0.0, 0.0, 0.0, 0.0, 0.0, 0.0, 0.0, 0.0, 0.0, 0.0, 0.0, 0.0, 0.0, 0.0, 0.0, 0.0, 0.0, 0.0, 0.0, 0.0, 0.0, 0.0, 0.0, 0.0, 0.0, 0.0, 0.0, 0.0, 0.0, 0.0, 0.0, 0.0, 0.0, 0.0, 0.0, 0.0, 0.0, 0.0, 0.0, 0.0, 0.0, 0.0, 0.0, 0.0, 0.0, 0.0, 0.0, 0.0, 0.0, 0.0, 0.0, 0.0, 0.0, 0.0, 0.0, 0.0, 0.0, 0.0, 0.0, 0.0, 0.0, 0.0, 0.0, 0.0, 0.0, 0.0, 0.0, 0.0, 0.0, 0.0, 0.0, 0.0, 0.0, 0.0, 0.0, 0.0, 0.0, 0.0, 0.0, 0.0, 0.0, 0.0, 0.0, 0.0, 0.0, 0.0, 0.0, 0.0, 0.0, 0.0, 0.0, 0.0, 0.0, 0.0, 0.0, 0.0, 0.0, 0.0, 0.0, 0.0, 0.0, 0.0, 0.0, 0.0, 0.0, 0.0, 0.8061, 0.8977, 0.8087, 0.9003, 0.7469, 0.9003, 0.7495, 0.8977, 0.8061, 0.8355, 0.8087, 0.8329, 0.8087, 0.9003, 0.8061, 0.8977, 0.7495, 0.8355, 0.7469, 0.8329, 0.8087, 0.8329, 0.8061, 0.8355, 0.7495, 0.8977, 0.7469, 0.9003, 0.7469, 0.8329, 0.7495, 0.8355, 0.7749, 0.3725, 0.7775, 0.3751, 0.7157, 0.3751, 0.7183, 0.3725, 0.7749, 0.3103, 0.7775, 0.3077, 0.7775, 0.3751, 0.7749, 0.3725, 0.7183, 0.3103, 0.7157, 0.3077, 0.7775, 0.3077, 0.7749, 0.3103, 0.7183, 0.3725, 0.7157, 0.3751, 0.7157, 0.3077, 0.7183, 0.3103, 0.9576, 0.7571, 0.9602, 0.7597, 0.8984, 0.7597, 0.901, 0.7571, 0.9576, 0.6949, 0.9602, 0.6923, 0.9602, 0.7597, 0.9576, 0.7571, 0.901, 0.6949, 0.8984, 0.6923, 0.9602, 0.6923, 0.9576, 0.6949, 0.901, 0.7571, 0.8984, 0.7597, 0.8984, 0.6923, 0.901, 0.6949, 0.8367, 0.3725, 0.8393, 0.3751, 0.7775, 0.3751, 0.7801, 0.3725, 0.8367, 0.3103, 0.8393, 0.3077, 0.8393, 0.3751, 0.8367, 0.3725, 0.7801, 0.3103, 0.7775, 0.3077, 0.8393, 0.3077, 0.8367, 0.3103, 0.7801, 0.3725, 0.7775, 0.3751, 0.7775, 0.3077, 0.7801, 0.3103, 0.8679, 0.8977, 0.8705, 0.9003, 0.8087, 0.9003, 0.8113, 0.8977, 0.8679, 0.8355, 0.8705, 0.8329, 0.8705, 0.9003, 0.8679, 0.8977, 0.8113, 0.8355, 0.8087, 0.8329, 0.8705, 0.8329, 0.8679, 0.8355, 0.8113, 0.8977, 0.8087, 0.9003, 0.8087, 0.8329, 0.8113, 0.8355, 0.7443, 0.8977, 0.7469, 0.9003, 0.6851, 0.9003, 0.6877, 0.8977, 0.7443, 0.8355, 0.7469, 0.8329, 0.7469, 0.9003, 0.7443, 0.8977, 0.6877, 0.8355, 0.6851, 0.8329, 0.7469, 0.8329, 0.7443, 0.8355, 0.6877, 0.8977, 0.6851, 0.9003, 0.6851, 0.8329, 0.6877, 0.8355, 0.9859, 0.4405, 0.9826, 0.4405, 0.9826, 0.3846, 0.9859, 0.3846, 0.9044, 0.3699, 0.9011, 0.3699, 0.9011, 0.3077, 0.9044, 0.3077, 0.9779, 0.8143, 0.9812, 0.8143, 0.9812, 0.8702, 0.9779, 0.8702, 0.9323, 0.8329, 0.9356, 0.8329, 0.9356, 0.8952, 0.9323, 0.8952, 0.9779, 0.7533, 0.9812, 0.7533, 0.9812, 0.8092, 0.9779, 0.8092, 0.9682, 0.6299, 0.9715, 0.6299, 0.9715, 0.6921, 0.9682, 0.6921, 0.0, 0.0, 0.0, 0.0, 0.0, 0.0, 0.0, 0.0, 0.0, 0.0, 0.0, 0.0, 0.0, 0.0, 0.0, 0.0, 0.0, 0.0, 0.0, 0.0, 0.0, 0.0, 0.0, 0.0, 0.0, 0.0, 0.0, 0.0, 0.0, 0.0, 0.0, 0.0, 0.0, 0.0, 0.0, 0.0, 0.0, 0.0, 0.0, 0.0, 0.0, 0.0, 0.0, 0.0, 0.0, 0.0, 0.0, 0.0, 0.0, 0.0, 0.0, 0.0, 0.0, 0.0, 0.0, 0.0, 0.0, 0.0, 0.0, 0.0, 0.0, 0.0, 0.0, 0.0, 0.0, 0.0, 0.0, 0.0, 0.0, 0.0, 0.0, 0.0, 0.0, 0.0, 0.0, 0.0, 0.0, 0.0, 0.0, 0.0, 0.0, 0.0, 0.0, 0.0, 0.0, 0.0, 0.0, 0.0, 0.0, 0.0, 0.0, 0.0, 0.0, 0.0, 0.0, 0.0, 0.0, 0.0, 0.0, 0.0, 0.0, 0.0, 0.0, 0.0, 0.0, 0.0, 0.0, 0.0, 0.0, 0.0, 0.0, 0.0, 0.0, 0.0, 0.0, 0.0, 0.0, 0.0, 0.0, 0.0, 0.0, 0.0, 0.0, 0.0, 0.0, 0.0, 0.0, 0.0, 0.0, 0.0, 0.0, 0.0, 0.0, 0.0, 0.0, 0.0, 0.0, 0.0, 0.0, 0.0, 0.0, 0.0, 0.0, 0.0, 0.8068, 0.7459, 0.803, 0.7424, 0.8064, 0.7386, 0.8103, 0.742, 0.8103, 0.742, 0.8524, 0.7794, 0.8489, 0.7832, 0.8068, 0.7459, 0.8563, 0.7828, 0.8984, 0.8201, 0.8949, 0.824, 0.8528, 0.7866, 0.8984, 0.7365, 0.8563, 0.7828, 0.8524, 0.7794, 0.8945, 0.7331, 0.8528, 0.7866, 0.8489, 0.7832, 0.8524, 0.7794, 0.8563, 0.7828, 0.8068, 0.8295, 0.8489, 0.7832, 0.8528, 0.7866, 0.8107, 0.8329, 0.9823, 0.1348, 0.9856, 0.1348, 0.9856, 0.197, 0.9823, 0.197, 0.9538, 0.6794, 0.9505, 0.6794, 0.9505, 0.6236, 0.9538, 0.6236, 0.9682, 0.5625, 0.9715, 0.5625, 0.9715, 0.6247, 0.9682, 0.6247, 0.9504, 0.3636, 0.9471, 0.3636, 0.9471, 0.3077, 0.9504, 0.3077, 0.9538, 0.6236, 0.9571, 0.6236, 0.9571, 0.6794, 0.9538, 0.6794, 0.9175, 0.3077, 0.9208, 0.3077, 0.9208, 0.3699, 0.9175, 0.3699, 0.9538, 0.5677, 0.9571, 0.5677, 0.9571, 0.6236, 0.9538, 0.6236, 0.9405, 0.3077, 0.9438, 0.3077, 0.9438, 0.3699, 0.9405, 0.3699, 0.9823, 0.2021, 0.9856, 0.2021, 0.9856, 0.2644, 0.9823, 0.2644, 0.9779, 0.6923, 0.9812, 0.6923, 0.9812, 0.7482, 0.9779, 0.7482, 0.934, 0.3077, 0.9372, 0.3077, 0.9372, 0.3699, 0.934, 0.3699, 0.9859, 0.5625, 0.9826, 0.5625, 0.9826, 0.5067, 0.9859, 0.5067, 0.9356, 0.8329, 0.9389, 0.8329, 0.9389, 0.8952, 0.9356, 0.8952, 0.9859, 0.5015, 0.9826, 0.5015, 0.9826, 0.4456, 0.9859, 0.4456, 0.9389, 0.8329, 0.9422, 0.8329, 0.9422, 0.8952, 0.9389, 0.8952, 0.9569, 0.3636, 0.9536, 0.3636, 0.9536, 0.3077, 0.9569, 0.3077, 0.9372, 0.3077, 0.9405, 0.3077, 0.9405, 0.3699, 0.9372, 0.3699, 0.9571, 0.6236, 0.9604, 0.6236, 0.9604, 0.6794, 0.9571, 0.6794, 0.8068, 0.7459, 0.7647, 0.7922, 0.7609, 0.7887, 0.803, 0.7424, 0.8064, 0.7386, 0.8485, 0.6923, 0.8524, 0.6957, 0.8103, 0.742, 0.7643, 0.7013, 0.8064, 0.7386, 0.803, 0.7424, 0.7609, 0.7051, 0.9826, 0.5067, 0.977, 0.5067, 0.977, 0.5015, 0.9826, 0.5015, 0.9856, 0.2021, 0.9912, 0.2021, 0.9912, 0.2644, 0.9856, 0.2644, 0.9826, 0.4456, 0.977, 0.4456, 0.977, 0.4405, 0.9826, 0.4405, 0.9812, 0.6923, 0.9867, 0.6923, 0.9867, 0.7482, 0.9812, 0.7482, 0.9856, 0.197, 0.9912, 0.197, 0.9912, 0.2021, 0.9856, 0.2021, 0.9826, 0.5625, 0.977, 0.5625, 0.977, 0.5067, 0.9826, 0.5067, 0.9715, 0.6247, 0.977, 0.6247, 0.977, 0.6299, 0.9715, 0.6299, 0.9826, 0.5015, 0.977, 0.5015, 0.977, 0.4456, 0.9826, 0.4456, 0.9812, 0.7482, 0.9867, 0.7482, 0.9867, 0.7533, 0.9812, 0.7533, 0.9715, 0.6299, 0.977, 0.6299, 0.977, 0.6921, 0.9715, 0.6921, 0.9812, 0.7533, 0.9867, 0.7533, 0.9867, 0.8092, 0.9812, 0.8092, 0.9812, 0.8143, 0.9867, 0.8143, 0.9867, 0.8702, 0.9812, 0.8702, 0.9826, 0.4405, 0.977, 0.4405, 0.977, 0.3846, 0.9826, 0.3846, 0.9856, 0.1348, 0.9912, 0.1348, 0.9912, 0.197, 0.9856, 0.197, 0.9715, 0.5625, 0.977, 0.5625, 0.977, 0.6247, 0.9715, 0.6247, 0.9812, 0.8092, 0.9867, 0.8092, 0.9867, 0.8143, 0.9812, 0.8143])
me_cube_001.use_remesh_preserve_volume = False
me_cube_001.use_remesh_preserve_attributes = False
me_cube_001.use_mirror_vertex_groups = False
me_cube_001.update()
me_cube_002 = bpy.data.meshes.new('Cube.002')
me_cube_002.from_pydata([(-0.03749, -0.595, 0.34), (-0.03749, 0.595, 0.34), (-0.03749, -0.595, -0.34), (-0.03749, 0.595, -0.34), (0.03749, -0.595, 0.34), (0.03749, 0.595, 0.34), (0.03749, -0.595, -0.34), (0.03749, 0.595, -0.34)], [], [(0, 1, 3, 2), (2, 3, 7, 6), (6, 7, 5, 4), (4, 5, 1, 0), (2, 6, 4, 0), (7, 3, 1, 5)])
_uv = me_cube_002.uv_layers.new(name='UVMap')
_uv.uv.foreach_set('vector', [0.3176, 0.9895, 0.005974, 0.9895, 0.005974, 0.6818, 0.3176, 0.6818, 0.3176, 0.9895, 0.005917, 0.9895, 0.005917, 0.6818, 0.3176, 0.6818, 0.3175, 0.991, 0.005859, 0.991, 0.005859, 0.6833, 0.3175, 0.6833, 0.005814, 0.9893, 0.005814, 0.6816, 0.3175, 0.6816, 0.3175, 0.9893, 0.3176, 0.9918, 0.005917, 0.9918, 0.005917, 0.6841, 0.3176, 0.6841, 0.3175, 0.6825, 0.3175, 0.9902, 0.005859, 0.9902, 0.005859, 0.6825])
me_cube_002.use_remesh_preserve_volume = False
me_cube_002.use_remesh_preserve_attributes = False
me_cube_002.use_mirror_vertex_groups = False
me_cube_002.update()

# ---- objects
ob_wall = bpy.data.objects.new('Wall', me_cube)
ob_window_frame = bpy.data.objects.new('Window Frame', me_cube_001)
ob_window = bpy.data.objects.new('Window', me_cube_002)

# ---- transforms, parenting, visibility, modifiers, constraints
ob_wall.location = (0.0, 0.0, 0.0)
ob_wall.lock_rotations_4d = False
ob_wall.empty_display_type = 'ARROWS'
ob_wall.lineart.crease_threshold = 0.0
ob_window_frame.location = (0.0, 0.1459, 0.0)
ob_window_frame.lineart.crease_threshold = 0.0
ob_window.location = (0.0, 0.1459, 0.0)
ob_window.lineart.crease_threshold = 0.0

# ---- collection membership
col_collection.objects.link(ob_wall)
col_collection.objects.link(ob_window_frame)
col_collection.objects.link(ob_window)

# ---- scene / render settings (as saved in the file)
scene.frame_start = 1; scene.frame_end = 250; scene.frame_set(1)
scene.render.engine = 'BLENDER_EEVEE_NEXT'
scene.cycles.use_denoising = False
scene.cycles.samples = 128
scene.cycles.sampling_pattern = 'TABULATED_SOBOL'
scene.cycles.use_adaptive_sampling = False
scene.cycles.use_light_tree = False
scene.view_settings.view_transform = 'Filmic'
bpy.context.view_layer.update()

# ---- added for rendering (the .blend has no active camera and no usable light): camera, sun
cam_auto = bpy.data.cameras.new('AutoCamera')
cam_auto.lens = 50.0
cam_auto.sensor_width = 36.0
cam_auto.clip_end = 1000.0
ob_auto_camera = bpy.data.objects.new('AutoCamera', cam_auto)
scene.collection.objects.link(ob_auto_camera)
ob_auto_camera.location = (2.90738, -3.48886, 2.32591)
ob_auto_camera.rotation_euler = (1.09748, -7.21219e-08, 0.694738)
scene.camera = ob_auto_camera
light_auto_sun = bpy.data.lights.new('AutoSun', 'SUN')
light_auto_sun.energy = 3.0
light_auto_sun.angle = 0.0523599
ob_auto_sun = bpy.data.objects.new('AutoSun', light_auto_sun)
scene.collection.objects.link(ob_auto_sun)
ob_auto_sun.rotation_euler = (0.872665, 0.174533, 0.523599)
bpy.context.view_layer.update()
